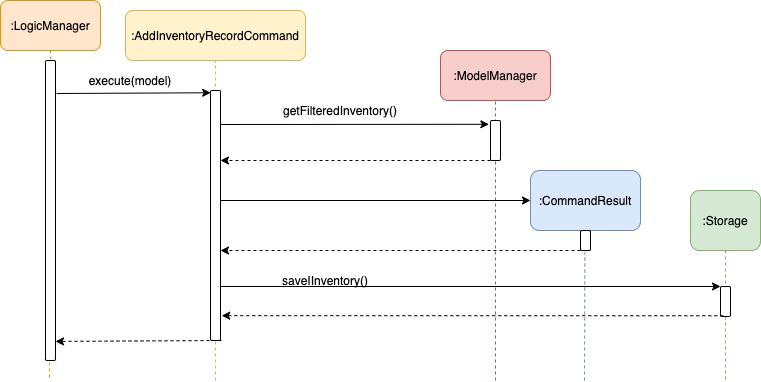

The diagram above was exported from draw.io. Its source (the exported page's mxGraphModel, read from the mxfile embedded in the PNG):
<mxGraphModel dx="1426" dy="737" grid="1" gridSize="10" guides="1" tooltips="1" connect="1" arrows="1" fold="1" page="1" pageScale="1" pageWidth="850" pageHeight="1100" background="#ffffff" math="0" shadow="0">
  <root>
    <mxCell id="0" />
    <mxCell id="1" parent="0" />
    <mxCell id="1jkF7mpb-M7y2-k7SHFV-24" value="" style="endArrow=none;dashed=1;html=1;entryX=0.5;entryY=1;entryDx=0;entryDy=0;fillColor=#f8cecc;strokeColor=#b85450;" parent="1" target="1jkF7mpb-M7y2-k7SHFV-13" edge="1">
      <mxGeometry width="50" height="50" relative="1" as="geometry">
        <mxPoint x="615" y="440" as="sourcePoint" />
        <mxPoint x="615" y="220" as="targetPoint" />
      </mxGeometry>
    </mxCell>
    <mxCell id="1jkF7mpb-M7y2-k7SHFV-6" value="" style="endArrow=none;dashed=1;html=1;entryX=0.5;entryY=1;entryDx=0;entryDy=0;fillColor=#fff2cc;strokeColor=#d6b656;" parent="1" target="1jkF7mpb-M7y2-k7SHFV-1" edge="1">
      <mxGeometry width="50" height="50" relative="1" as="geometry">
        <mxPoint x="335" y="440" as="sourcePoint" />
        <mxPoint x="200" y="120" as="targetPoint" />
      </mxGeometry>
    </mxCell>
    <mxCell id="1jkF7mpb-M7y2-k7SHFV-10" value="" style="endArrow=none;dashed=1;html=1;fillColor=#ffe6cc;strokeColor=#d79b00;exitX=0.5;exitY=1;exitDx=0;exitDy=0;" parent="1" edge="1" source="1jkF7mpb-M7y2-k7SHFV-7">
      <mxGeometry width="50" height="50" relative="1" as="geometry">
        <mxPoint x="169" y="590" as="sourcePoint" />
        <mxPoint x="169" y="440" as="targetPoint" />
      </mxGeometry>
    </mxCell>
    <mxCell id="1jkF7mpb-M7y2-k7SHFV-1" value=":AddInventoryRecordCommand" style="rounded=1;whiteSpace=wrap;html=1;fillColor=#fff2cc;strokeColor=#d6b656;" parent="1" vertex="1">
      <mxGeometry x="245" y="70" width="180" height="50" as="geometry" />
    </mxCell>
    <mxCell id="1jkF7mpb-M7y2-k7SHFV-5" value="" style="html=1;points=[];perimeter=orthogonalPerimeter;rounded=1;" parent="1" vertex="1">
      <mxGeometry x="330" y="150" width="10" height="250" as="geometry" />
    </mxCell>
    <mxCell id="1jkF7mpb-M7y2-k7SHFV-7" value=":LogicManager" style="rounded=1;whiteSpace=wrap;html=1;fillColor=#ffe6cc;strokeColor=#d79b00;" parent="1" vertex="1">
      <mxGeometry x="120" y="60" width="100" height="50" as="geometry" />
    </mxCell>
    <mxCell id="1jkF7mpb-M7y2-k7SHFV-9" value="" style="html=1;points=[];perimeter=orthogonalPerimeter;rounded=1;" parent="1" vertex="1">
      <mxGeometry x="165" y="120" width="10" height="300" as="geometry" />
    </mxCell>
    <mxCell id="1jkF7mpb-M7y2-k7SHFV-11" value="" style="endArrow=classic;html=1;entryX=0.02;entryY=0.009;entryDx=0;entryDy=0;entryPerimeter=0;" parent="1" target="1jkF7mpb-M7y2-k7SHFV-5" edge="1">
      <mxGeometry width="50" height="50" relative="1" as="geometry">
        <mxPoint x="176" y="153" as="sourcePoint" />
        <mxPoint x="450" y="260" as="targetPoint" />
      </mxGeometry>
    </mxCell>
    <mxCell id="1jkF7mpb-M7y2-k7SHFV-12" value="execute(model)" style="text;html=1;strokeColor=none;fillColor=none;align=center;verticalAlign=middle;whiteSpace=wrap;rounded=0;" parent="1" vertex="1">
      <mxGeometry x="230" y="130" width="40" height="20" as="geometry" />
    </mxCell>
    <mxCell id="1jkF7mpb-M7y2-k7SHFV-13" value=":ModelManager" style="rounded=1;whiteSpace=wrap;html=1;fillColor=#f8cecc;strokeColor=#b85450;" parent="1" vertex="1">
      <mxGeometry x="560" y="110" width="110" height="50" as="geometry" />
    </mxCell>
    <mxCell id="1jkF7mpb-M7y2-k7SHFV-14" value="" style="html=1;points=[];perimeter=orthogonalPerimeter;rounded=1;" parent="1" vertex="1">
      <mxGeometry x="610" y="180" width="10" height="40" as="geometry" />
    </mxCell>
    <mxCell id="1jkF7mpb-M7y2-k7SHFV-17" value="" style="endArrow=classic;html=1;entryX=-0.16;entryY=0.095;entryDx=0;entryDy=0;entryPerimeter=0;" parent="1" target="1jkF7mpb-M7y2-k7SHFV-14" edge="1">
      <mxGeometry width="50" height="50" relative="1" as="geometry">
        <mxPoint x="340" y="184" as="sourcePoint" />
        <mxPoint x="450" y="260" as="targetPoint" />
      </mxGeometry>
    </mxCell>
    <mxCell id="1jkF7mpb-M7y2-k7SHFV-18" value="getFilteredInventory()" style="text;html=1;strokeColor=none;fillColor=none;align=center;verticalAlign=middle;whiteSpace=wrap;rounded=0;" parent="1" vertex="1">
      <mxGeometry x="440" y="160" width="40" height="20" as="geometry" />
    </mxCell>
    <mxCell id="1jkF7mpb-M7y2-k7SHFV-21" value="" style="endArrow=classic;html=1;dashed=1;" parent="1" edge="1">
      <mxGeometry width="50" height="50" relative="1" as="geometry">
        <mxPoint x="610" y="220" as="sourcePoint" />
        <mxPoint x="340" y="220" as="targetPoint" />
      </mxGeometry>
    </mxCell>
    <mxCell id="1jkF7mpb-M7y2-k7SHFV-30" value="" style="endArrow=classic;html=1;" parent="1" edge="1">
      <mxGeometry width="50" height="50" relative="1" as="geometry">
        <mxPoint x="340" y="260" as="sourcePoint" />
        <mxPoint x="650" y="260" as="targetPoint" />
      </mxGeometry>
    </mxCell>
    <mxCell id="1jkF7mpb-M7y2-k7SHFV-31" value=":CommandResult" style="rounded=1;whiteSpace=wrap;html=1;fillColor=#dae8fc;strokeColor=#6c8ebf;" parent="1" vertex="1">
      <mxGeometry x="650" y="230" width="110" height="60" as="geometry" />
    </mxCell>
    <mxCell id="1jkF7mpb-M7y2-k7SHFV-32" value="" style="html=1;points=[];perimeter=orthogonalPerimeter;rounded=1;" parent="1" vertex="1">
      <mxGeometry x="700" y="290" width="10" height="20" as="geometry" />
    </mxCell>
    <mxCell id="1jkF7mpb-M7y2-k7SHFV-33" value="" style="endArrow=classic;html=1;dashed=1;" parent="1" edge="1">
      <mxGeometry width="50" height="50" relative="1" as="geometry">
        <mxPoint x="700" y="310" as="sourcePoint" />
        <mxPoint x="340" y="310" as="targetPoint" />
      </mxGeometry>
    </mxCell>
    <mxCell id="1jkF7mpb-M7y2-k7SHFV-38" value="" style="endArrow=classic;html=1;" parent="1" edge="1">
      <mxGeometry width="50" height="50" relative="1" as="geometry">
        <mxPoint x="340" y="346" as="sourcePoint" />
        <mxPoint x="840" y="346" as="targetPoint" />
      </mxGeometry>
    </mxCell>
    <mxCell id="1jkF7mpb-M7y2-k7SHFV-39" value=":Storage" style="rounded=1;whiteSpace=wrap;html=1;fillColor=#d5e8d4;strokeColor=#82b366;" parent="1" vertex="1">
      <mxGeometry x="810" y="250" width="70" height="60" as="geometry" />
    </mxCell>
    <mxCell id="1jkF7mpb-M7y2-k7SHFV-40" value="" style="endArrow=none;dashed=1;html=1;exitX=0.5;exitY=1;exitDx=0;exitDy=0;fillColor=#d5e8d4;strokeColor=#82b366;" parent="1" source="1jkF7mpb-M7y2-k7SHFV-39" edge="1">
      <mxGeometry width="50" height="50" relative="1" as="geometry">
        <mxPoint x="750" y="260" as="sourcePoint" />
        <mxPoint x="845" y="440" as="targetPoint" />
      </mxGeometry>
    </mxCell>
    <mxCell id="1jkF7mpb-M7y2-k7SHFV-41" value="" style="html=1;points=[];perimeter=orthogonalPerimeter;rounded=1;" parent="1" vertex="1">
      <mxGeometry x="840" y="346" width="10" height="30" as="geometry" />
    </mxCell>
    <mxCell id="1jkF7mpb-M7y2-k7SHFV-43" value="saveIInventory()" style="text;html=1;strokeColor=none;fillColor=none;align=center;verticalAlign=middle;whiteSpace=wrap;rounded=0;" parent="1" vertex="1">
      <mxGeometry x="425" y="330" width="40" height="20" as="geometry" />
    </mxCell>
    <mxCell id="1jkF7mpb-M7y2-k7SHFV-44" value="" style="endArrow=classic;html=1;dashed=1;exitX=0.28;exitY=0.975;exitDx=0;exitDy=0;exitPerimeter=0;entryX=1.12;entryY=0.812;entryDx=0;entryDy=0;entryPerimeter=0;" parent="1" source="1jkF7mpb-M7y2-k7SHFV-41" edge="1">
      <mxGeometry width="50" height="50" relative="1" as="geometry">
        <mxPoint x="825" y="376" as="sourcePoint" />
        <mxPoint x="341.20000000000005" y="375.1600000000001" as="targetPoint" />
      </mxGeometry>
    </mxCell>
    <mxCell id="1jkF7mpb-M7y2-k7SHFV-50" value="" style="endArrow=classic;html=1;dashed=1;entryX=0.9;entryY=1.002;entryDx=0;entryDy=0;entryPerimeter=0;" parent="1" edge="1">
      <mxGeometry width="50" height="50" relative="1" as="geometry">
        <mxPoint x="341" y="400" as="sourcePoint" />
        <mxPoint x="175" y="400.9200000000001" as="targetPoint" />
      </mxGeometry>
    </mxCell>
    <mxCell id="1jkF7mpb-M7y2-k7SHFV-52" value="" style="endArrow=none;dashed=1;html=1;entryX=0.44;entryY=1.07;entryDx=0;entryDy=0;entryPerimeter=0;fillColor=#dae8fc;strokeColor=#6c8ebf;" parent="1" target="1jkF7mpb-M7y2-k7SHFV-32" edge="1">
      <mxGeometry width="50" height="50" relative="1" as="geometry">
        <mxPoint x="704" y="440" as="sourcePoint" />
        <mxPoint x="345" y="440" as="targetPoint" />
      </mxGeometry>
    </mxCell>
  </root>
</mxGraphModel>